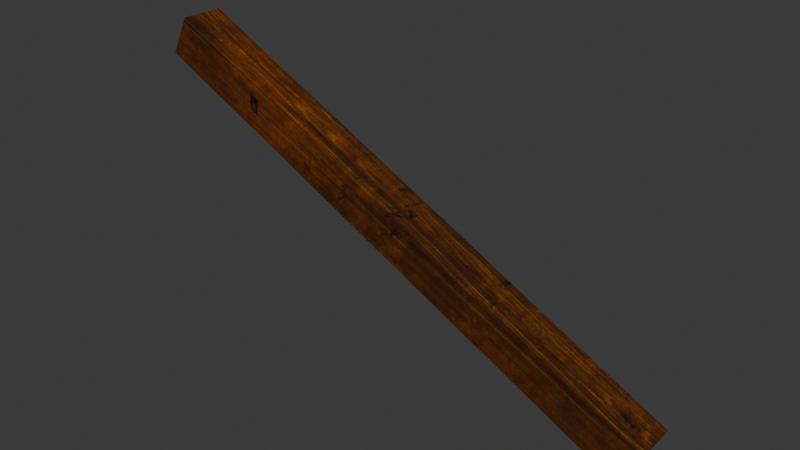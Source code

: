 # Source: DA_T2_Beam_Thin_Large_Shallow.blend  (saved by Blender 5.0.118; exported with 4.5.12 LTS)
import bpy
from mathutils import Matrix  # noqa: F401  (used for matrix-valued properties, if any)

bpy.ops.wm.read_factory_settings(use_empty=True)
scene = bpy.context.scene
scene.name = 'Scene'

# ---- collections
col_collection = bpy.data.collections.new('Collection'); scene.collection.children.link(col_collection)

# ---- images (referenced by path relative to the original .blend; pixels are not part of the script)
import os
ASSET_DIR = os.environ.get("B2B_ASSET_DIR", "")  # directory of the original .blend (textures are referenced by path, not embedded)
HERE = os.path.dirname(os.path.abspath(__file__))  # packed textures are extracted next to this script under _unpacked/

def load_image(name, relpath, width, height, colorspace="sRGB"):
    """Load a texture the original file referenced (path relative to the .blend, or extracted next to this script)."""
    p = next((c for c in (os.path.join(HERE, relpath), os.path.join(ASSET_DIR, relpath)) if relpath and os.path.exists(c)), "")
    if p:
        img = bpy.data.images.load(p, check_existing=True)
        img.name = name
    else:  # same state as the original file: an image datablock whose file is absent (Cycles renders it pink)
        img = bpy.data.images.new(name, width, height)
        img.source = "FILE"
        img.filepath = "//" + (relpath or name)
    img.colorspace_settings.name = colorspace
    return img
img_t_tier2_trim_bcc_array_0_jpg = load_image('T_Tier2_Trim_BCC_Array_0.jpg', '_unpacked/T_Tier2_Trim_BCC_Array_0.79e23fd3.jpg', 1024, 1024, 'sRGB')

# ---- materials (node trees are filled in below, after node groups)
mat_mi_modular_set_tier2_trim9990 = bpy.data.materials.new('MI_Modular_Set_Tier2_Trim9990')

# ---- material node trees
mat_mi_modular_set_tier2_trim9990.use_nodes = True; mat_mi_modular_set_tier2_trim9990.node_tree.nodes.clear()
_N = mat_mi_modular_set_tier2_trim9990.node_tree.nodes; _L = mat_mi_modular_set_tier2_trim9990.node_tree.links
n0 = _N.new('ShaderNodeOutputMaterial'); n0.name = 'Material Output'; n0.location = (400, 0)
n1 = _N.new('ShaderNodeBsdfPrincipled'); n1.name = 'Principled BSDF'; n1.location = (100, 0)
n2 = _N.new('ShaderNodeTexImage'); n2.name = 'Image Texture'; n2.location = (-600, 400)
n2.image = img_t_tier2_trim_bcc_array_0_jpg
_L.new(n1.outputs[0], n0.inputs[0])
_L.new(n2.outputs[0], n1.inputs[0])
n0.is_active_output = True

# ---- world
world_world = bpy.data.worlds.new('World'); scene.world = world_world
world_world.use_nodes = True; world_world.node_tree.nodes.clear()
_N = world_world.node_tree.nodes; _L = world_world.node_tree.links
n0 = _N.new('ShaderNodeOutputWorld'); n0.name = 'World Output'; n0.location = (200, 100)
n1 = _N.new('ShaderNodeBackground'); n1.name = 'Background'; n1.location = (-200, 100)
n1.inputs[0].default_value = (0.05088, 0.05088, 0.05088, 1.0)
_L.new(n1.outputs[0], n0.inputs[0])
n0.is_active_output = True
world_world.color = (0.05088, 0.05088, 0.05088)
world_world.sun_shadow_jitter_overblur = 0.0

# ---- meshes
me_da_t2_beam_thin_large_shallow = bpy.data.meshes.new('DA_T2_Beam_Thin_Large_Shallow')
me_da_t2_beam_thin_large_shallow.from_pydata([(-1.556, -0.1245, 0.6379), (1.556, -0.1255, -0.6378), (-1.444, -0.1245, 0.8615), (1.444, -0.1255, -0.8615), (-1.444, -0.1245, 0.8615), (-1.556, 0.1255, 0.6378), (-1.556, -0.1245, 0.6379), (-1.444, 0.1255, 0.8615), (-1.556, 0.1255, 0.6378), (1.556, 0.1245, -0.6379), (1.444, 0.1245, -0.8615), (-1.444, 0.1255, 0.8615), (1.444, 0.1245, -0.8615), (1.556, -0.1255, -0.6378), (1.444, -0.1255, -0.8615), (1.556, 0.1245, -0.6379), (1.556, 0.1245, -0.6379), (-1.444, 0.1255, 0.8615), (1.556, -0.1255, -0.6378), (-1.444, -0.1245, 0.8615), (-1.556, -0.1245, 0.6379), (1.444, 0.1245, -0.8615), (1.444, -0.1255, -0.8615), (-1.556, 0.1255, 0.6378)], [], [(0, 1, 2), (1, 0, 3), (4, 5, 6), (5, 4, 7), (8, 9, 10), (9, 8, 11), (12, 13, 14), (13, 12, 15), (16, 17, 18), (19, 18, 17), (20, 21, 22), (21, 20, 23)])
me_da_t2_beam_thin_large_shallow.polygons.foreach_set('use_smooth', [True] * 12)
_uv = me_da_t2_beam_thin_large_shallow.uv_layers.new(name='UV0')
_uv.uv.foreach_set('vector', [0.873, 0.9713, 0.9331, 0.2065, 0.9331, 0.9713, 0.9331, 0.2065, 0.873, 0.9713, 0.873, 0.2065, 0.1008, 0.8599, 0.02702, 0.9424, 0.02702, 0.8599, 0.02702, 0.9424, 0.1008, 0.8599, 0.1008, 0.9424, 0.813, 0.9713, 0.7524, 0.2065, 0.813, 0.2065, 0.7524, 0.2065, 0.813, 0.9713, 0.7524, 0.9713, 0.1108, 0.8599, 0.1847, 0.9424, 0.1108, 0.9424, 0.1847, 0.9424, 0.1108, 0.8599, 0.1847, 0.8599, 0.9932, 0.2065, 0.9932, 0.9713, 0.9331, 0.2065, 0.9331, 0.9713, 0.9331, 0.2065, 0.9932, 0.9713, 0.873, 0.9713, 0.813, 0.2065, 0.873, 0.2065, 0.813, 0.2065, 0.873, 0.9713, 0.813, 0.9713])
me_da_t2_beam_thin_large_shallow.materials.append(mat_mi_modular_set_tier2_trim9990)
me_da_t2_beam_thin_large_shallow.update()
me_da_t2_beam_thin_large_shallow.normals_split_custom_set([tuple(v) for v in zip(*[iter([0.003937, -1.0, 0.003936, 0.003902, -1.0, 0.003903, 0.003937, -1.0, 0.003936, 0.003902, -1.0, 0.003903, 0.003937, -1.0, 0.003936, 0.003937, -1.0, 0.003936, -0.8921, -0.003918, 0.4519, -0.8921, -0.003918, 0.4519, -0.8921, -0.003919, 0.4519, -0.8921, -0.003918, 0.4519, -0.8921, -0.003918, 0.4519, -0.8921, -0.003918, 0.4519, 0.003951, 1.0, 0.003952, 0.003951, 1.0, 0.003951, 0.003952, 1.0, 0.003951, 0.003951, 1.0, 0.003951, 0.003951, 1.0, 0.003952, 0.003952, 1.0, 0.003951, 0.8968, -0.003929, -0.4425, 0.8968, -0.003929, -0.4425, 0.8967, -0.003901, -0.4425, 0.8968, -0.003929, -0.4425, 0.8968, -0.003929, -0.4425, 0.8967, -0.003901, -0.4425, 0.4488, -0.003891, 0.8936, 0.4488, -0.003891, 0.8936, 0.4488, -0.003892, 0.8936, 0.4488, -0.003891, 0.8936, 0.4488, -0.003892, 0.8936, 0.4488, -0.003891, 0.8936, -0.4456, -0.003935, -0.8952, -0.4456, -0.003934, -0.8952, -0.4456, -0.003934, -0.8952, -0.4456, -0.003934, -0.8952, -0.4456, -0.003935, -0.8952, -0.4456, -0.003935, -0.8952])] * 3)])

# ---- objects
ob_da_t2_beam_thin_large_shallow = bpy.data.objects.new('DA_T2_Beam_Thin_Large_Shallow', me_da_t2_beam_thin_large_shallow)

# ---- transforms, parenting, visibility, modifiers, constraints
ob_da_t2_beam_thin_large_shallow.location = (0.0, 0.0, 0.0)

# ---- collection membership
col_collection.objects.link(ob_da_t2_beam_thin_large_shallow)

# ---- scene / render settings (as saved in the file)
scene.frame_start = 1; scene.frame_end = 250; scene.frame_set(1)
scene.render.engine = 'BLENDER_EEVEE_NEXT'
scene.render.bake_bias = 0.0
scene.render.bake_samples = 0
scene.cycles.sampling_pattern = 'TABULATED_SOBOL'
scene.eevee.use_volume_custom_range = False
bpy.context.view_layer.update()

# ---- added for rendering (the .blend has no active camera and no usable light): camera, sun
cam_auto = bpy.data.cameras.new('AutoCamera')
cam_auto.lens = 50.0
cam_auto.sensor_width = 36.0
cam_auto.clip_end = 1000.0
ob_auto_camera = bpy.data.objects.new('AutoCamera', cam_auto)
scene.collection.objects.link(ob_auto_camera)
ob_auto_camera.location = (3.29937, -3.95925, 2.6395)
ob_auto_camera.rotation_euler = (1.09748, -7.21219e-08, 0.694738)
scene.camera = ob_auto_camera
light_auto_sun = bpy.data.lights.new('AutoSun', 'SUN')
light_auto_sun.energy = 3.0
light_auto_sun.angle = 0.0523599
ob_auto_sun = bpy.data.objects.new('AutoSun', light_auto_sun)
scene.collection.objects.link(ob_auto_sun)
ob_auto_sun.rotation_euler = (0.872665, 0.174533, 0.523599)
bpy.context.view_layer.update()

